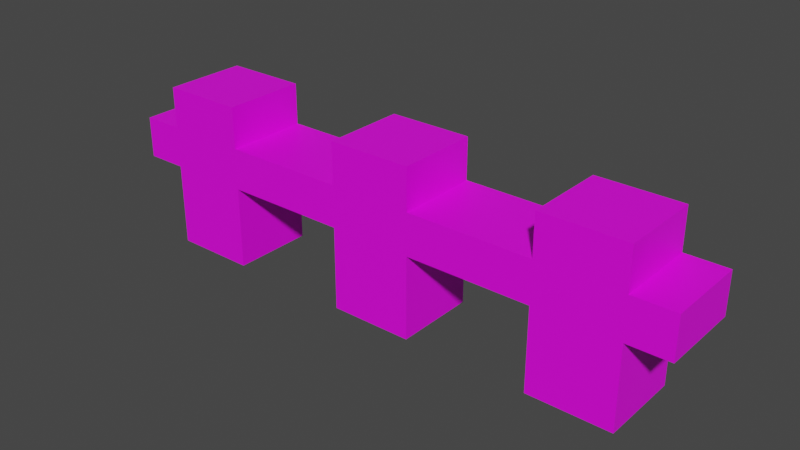 # Source: Fence.blend  (saved by Blender 2.91.10; exported with 4.5.12 LTS)
import bpy
from mathutils import Matrix  # noqa: F401  (used for matrix-valued properties, if any)

bpy.ops.wm.read_factory_settings(use_empty=True)
scene = bpy.context.scene
scene.name = 'Scene'

# ---- collections
col_collection = bpy.data.collections.new('Collection'); scene.collection.children.link(col_collection)

# ---- images (referenced by path relative to the original .blend; pixels are not part of the script)
import os
ASSET_DIR = os.environ.get("B2B_ASSET_DIR", "")  # directory of the original .blend (textures are referenced by path, not embedded)
HERE = os.path.dirname(os.path.abspath(__file__))  # packed textures are extracted next to this script under _unpacked/

def load_image(name, relpath, width, height, colorspace="sRGB"):
    """Load a texture the original file referenced (path relative to the .blend, or extracted next to this script)."""
    p = next((c for c in (os.path.join(HERE, relpath), os.path.join(ASSET_DIR, relpath)) if relpath and os.path.exists(c)), "")
    if p:
        img = bpy.data.images.load(p, check_existing=True)
        img.name = name
    else:  # same state as the original file: an image datablock whose file is absent (Cycles renders it pink)
        img = bpy.data.images.new(name, width, height)
        img.source = "FILE"
        img.filepath = "//" + (relpath or name)
    img.colorspace_settings.name = colorspace
    return img
img_pixeltexturegrid_8_png = load_image('PixelTextureGrid_8.png', 'fence.png', 1024, 1024, 'sRGB')

# ---- materials (node trees are filled in below, after node groups)
mat_mat_fence = bpy.data.materials.new('mat_fence')
mat_mat_fence.use_transparent_shadow = False

# ---- material node trees
mat_mat_fence.use_nodes = True; mat_mat_fence.node_tree.nodes.clear()
_N = mat_mat_fence.node_tree.nodes; _L = mat_mat_fence.node_tree.links
n0 = _N.new('ShaderNodeBsdfPrincipled'); n0.name = 'Principled BSDF'; n0.location = (10, 300)
n0.distribution = 'GGX'
n0.subsurface_method = 'BURLEY'
n0.inputs[3].default_value = 1.45
n0.inputs[27].default_value = (0.0, 0.0, 0.0, 1.0)
n0.inputs[28].default_value = 1.0
n1 = _N.new('ShaderNodeOutputMaterial'); n1.name = 'Material Output'; n1.location = (300, 300)
n2 = _N.new('ShaderNodeTexImage'); n2.name = 'Image Texture'; n2.location = (-280, 280)
n2.image = img_pixeltexturegrid_8_png
n2.interpolation = 'Closest'
_L.new(n0.outputs[0], n1.inputs[0])
_L.new(n2.outputs[0], n0.inputs[0])
n1.is_active_output = True

# ---- world
world_world = bpy.data.worlds.new('World'); scene.world = world_world
world_world.use_nodes = True; world_world.node_tree.nodes.clear()
_N = world_world.node_tree.nodes; _L = world_world.node_tree.links
n0 = _N.new('ShaderNodeOutputWorld'); n0.name = 'World Output'; n0.location = (300, 300)
n1 = _N.new('ShaderNodeBackground'); n1.name = 'Background'; n1.location = (10, 300)
n1.inputs[0].default_value = (0.05088, 0.05088, 0.05088, 1.0)
_L.new(n1.outputs[0], n0.inputs[0])
n0.is_active_output = True
world_world.color = (0.05088, 0.05088, 0.05088)
world_world.use_sun_shadow = False
world_world.sun_shadow_jitter_overblur = 0.0

# ---- meshes
me_cube = bpy.data.meshes.new('Cube')
me_cube.from_pydata([(-0.375, -0.0625, 0.0), (-0.375, -0.0625, 0.25), (-0.25, -0.0625, 0.0), (-0.25, -0.0625, 0.25), (-0.375, -0.0625, 0.125), (-0.25, -0.0625, 0.125), (-0.375, -0.0625, 0.1875), (-0.25, -0.0625, 0.1875), (-0.0625, -0.0625, 0.1875), (-0.0625, -0.0625, 0.125), (-0.4375, -0.0625, 0.125), (-0.4375, -0.0625, 0.1875), (-0.0625, -0.0625, 0.25), (-0.0625, -0.0625, 0.0), (0.0, -0.0625, 0.125), (0.0, -0.0625, 0.1875), (0.0, -0.0625, 0.25), (0.0, -0.0625, 0.0), (-0.375, 0.0, 0.0), (-0.375, 0.0, 0.25), (-0.25, 0.0, 0.0), (-0.25, 0.0, 0.25), (-0.25, 0.0, 0.125), (-0.375, 0.0, 0.125), (-0.25, 0.0, 0.1875), (-0.375, 0.0, 0.1875), (-0.0625, 0.0, 0.125), (-0.0625, 0.0, 0.1875), (-0.4375, 0.0, 0.125), (-0.4375, 0.0, 0.1875), (-0.0625, 0.0, 0.25), (-0.0625, 0.0, 0.0), (0.0, 0.0, 0.0), (0.0, 0.0, 0.25)], [], [(24, 21, 3, 7), (7, 3, 1, 6), (18, 20, 2, 0), (21, 19, 1, 3), (2, 5, 4, 0), (20, 22, 5, 2), (5, 7, 6, 4), (23, 4, 10, 28), (7, 5, 9, 8), (24, 7, 8, 27), (4, 6, 11, 10), (27, 8, 12, 30), (14, 9, 13, 17), (8, 15, 16, 12), (30, 12, 16, 33), (8, 9, 14, 15), (13, 31, 32, 17), (6, 25, 29, 11), (10, 11, 29, 28), (9, 26, 31, 13), (5, 22, 26, 9), (0, 4, 23, 18), (6, 1, 19, 25)])
_uv = me_cube.uv_layers.new(name='UVMap')
_uv.uv.foreach_set('vector', [0.625, 0.25, 0.625, 0.375, 0.5, 0.375, 0.5, 0.25, 0.75, 0.375, 0.75, 0.5, 0.625, 0.5, 0.625, 0.375, 0.5, 0.125, 0.5, 0.25, 0.625, 0.25, 0.625, 0.125, 0.625, 0.625, 0.5, 0.625, 0.5, 0.5, 0.625, 0.5, 0.5, 0.125, 0.5, 0.375, 0.375, 0.375, 0.375, 0.125, 0.375, 0.125, 0.375, 0.375, 0.25, 0.375, 0.25, 0.125, 0.25, 0.375, 0.25, 0.5, 0.375, 0.5, 0.375, 0.375, 0.375, 0.5, 0.375, 0.625, 0.25, 0.625, 0.25, 0.5, 0.25, 0.5, 0.25, 0.375, 0.375, 0.375, 0.375, 0.5, 0.25, 0.75, 0.25, 0.625, 0.625, 0.625, 0.625, 0.75, 0.375, 0.375, 0.375, 0.5, 0.25, 0.5, 0.25, 0.375, 0.5, 0.375, 0.375, 0.375, 0.375, 0.5, 0.5, 0.5, 0.75, 0.375, 0.625, 0.375, 0.625, 0.125, 0.75, 0.125, 0.625, 0.5, 0.75, 0.5, 0.75, 0.625, 0.625, 0.625, 0.5, 0.625, 0.5, 0.5, 0.625, 0.5, 0.625, 0.625, 0.25, 0.5, 0.25, 0.375, 0.375, 0.375, 0.375, 0.5, 0.5, 0.375, 0.5, 0.5, 0.625, 0.5, 0.625, 0.375, 0.5, 0.5, 0.5, 0.625, 0.375, 0.625, 0.375, 0.5, 0.5, 0.5, 0.5, 0.375, 0.375, 0.375, 0.375, 0.5, 0.25, 0.375, 0.375, 0.375, 0.375, 0.125, 0.25, 0.125, 0.25, 0.5, 0.25, 0.625, 0.375, 0.625, 0.375, 0.5, 0.25, 0.125, 0.25, 0.375, 0.375, 0.375, 0.375, 0.125, 0.375, 0.375, 0.375, 0.5, 0.5, 0.5, 0.5, 0.375])
me_cube.materials.append(mat_mat_fence)
me_cube.use_remesh_fix_poles = True
me_cube.use_remesh_preserve_attributes = False
me_cube.use_mirror_vertex_groups = False
me_cube.update()

# ---- objects
ob_cube = bpy.data.objects.new('Cube', me_cube)

# ---- transforms, parenting, visibility, modifiers, constraints
ob_cube.location = (0.0, -0.125, 0.0)
ob_cube.lineart.crease_threshold = 0.0
_m = ob_cube.modifiers.new('Mirror', 'MIRROR')
_m.use_axis = (True, True, False)

# ---- collection membership
col_collection.objects.link(ob_cube)

# ---- scene / render settings (as saved in the file)
scene.frame_start = 1; scene.frame_end = 250; scene.frame_set(1)
scene.render.engine = 'BLENDER_EEVEE_NEXT'
scene.cycles.use_denoising = False
scene.cycles.samples = 128
scene.cycles.sampling_pattern = 'TABULATED_SOBOL'
scene.cycles.use_adaptive_sampling = False
scene.cycles.use_light_tree = False
scene.view_settings.view_transform = 'Filmic'
bpy.context.view_layer.update()

# ---- added for rendering (the .blend has no active camera and no usable light): camera, sun
cam_auto = bpy.data.cameras.new('AutoCamera')
cam_auto.lens = 50.0
cam_auto.sensor_width = 36.0
cam_auto.clip_end = 1000.0
ob_auto_camera = bpy.data.objects.new('AutoCamera', cam_auto)
scene.collection.objects.link(ob_auto_camera)
ob_auto_camera.location = (0.849873, -1.14485, 0.804898)
ob_auto_camera.rotation_euler = (1.09748, -7.21219e-08, 0.694738)
scene.camera = ob_auto_camera
light_auto_sun = bpy.data.lights.new('AutoSun', 'SUN')
light_auto_sun.energy = 3.0
light_auto_sun.angle = 0.0523599
ob_auto_sun = bpy.data.objects.new('AutoSun', light_auto_sun)
scene.collection.objects.link(ob_auto_sun)
ob_auto_sun.rotation_euler = (0.872665, 0.174533, 0.523599)
bpy.context.view_layer.update()
